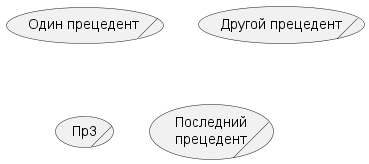

The diagram above was rendered by PlantUML. Its source (embedded in the PNG):
@startuml

(Один прецедент)/
(Другой прецедент)/ as (UC2)
usecase/ Пр3
usecase/ (Последний\nпрецедент) as UC4

@enduml